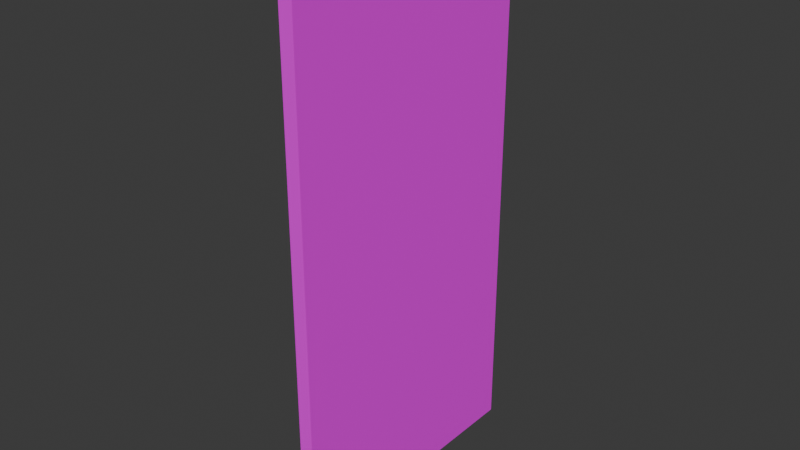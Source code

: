 # Source: door1.blend  (saved by Blender 4.4.32; exported with 4.5.12 LTS)
import bpy
from mathutils import Matrix  # noqa: F401  (used for matrix-valued properties, if any)

bpy.ops.wm.read_factory_settings(use_empty=True)
scene = bpy.context.scene
scene.name = 'Scene'

# ---- collections
col_door = bpy.data.collections.new('Door'); scene.collection.children.link(col_door)

# ---- images (referenced by path relative to the original .blend; pixels are not part of the script)
import os
ASSET_DIR = os.environ.get("B2B_ASSET_DIR", "")  # directory of the original .blend (textures are referenced by path, not embedded)
HERE = os.path.dirname(os.path.abspath(__file__))  # packed textures are extracted next to this script under _unpacked/

def load_image(name, relpath, width, height, colorspace="sRGB"):
    """Load a texture the original file referenced (path relative to the .blend, or extracted next to this script)."""
    p = next((c for c in (os.path.join(HERE, relpath), os.path.join(ASSET_DIR, relpath)) if relpath and os.path.exists(c)), "")
    if p:
        img = bpy.data.images.load(p, check_existing=True)
        img.name = name
    else:  # same state as the original file: an image datablock whose file is absent (Cycles renders it pink)
        img = bpy.data.images.new(name, width, height)
        img.source = "FILE"
        img.filepath = "//" + (relpath or name)
    img.colorspace_settings.name = colorspace
    return img
img_untitled = load_image('Untitled', 'door.png', 1024, 1024, 'sRGB')

# ---- materials (node trees are filled in below, after node groups)
mat_door = bpy.data.materials.new('door')

# ---- material node trees
mat_door.use_nodes = True; mat_door.node_tree.nodes.clear()
_N = mat_door.node_tree.nodes; _L = mat_door.node_tree.links
n0 = _N.new('ShaderNodeBsdfPrincipled'); n0.name = 'Principled BSDF'; n0.location = (10, 300)
n1 = _N.new('ShaderNodeOutputMaterial'); n1.name = 'Material Output'; n1.location = (300, 300)
n2 = _N.new('ShaderNodeTexImage'); n2.name = 'Image Texture'; n2.location = (-280, 280)
n2.image = img_untitled
_L.new(n0.outputs[0], n1.inputs[0])
_L.new(n2.outputs[0], n0.inputs[0])
n1.is_active_output = True

# ---- world
world_world = bpy.data.worlds.new('World'); scene.world = world_world
world_world.use_nodes = True; world_world.node_tree.nodes.clear()
_N = world_world.node_tree.nodes; _L = world_world.node_tree.links
n0 = _N.new('ShaderNodeOutputWorld'); n0.name = 'World Output'; n0.location = (300, 300)
n1 = _N.new('ShaderNodeBackground'); n1.name = 'Background'; n1.location = (10, 300)
n1.inputs[0].default_value = (0.05088, 0.05088, 0.05088, 1.0)
_L.new(n1.outputs[0], n0.inputs[0])
n0.is_active_output = True
world_world.color = (0.05088, 0.05088, 0.05088)
world_world.sun_shadow_jitter_overblur = 0.0

# ---- meshes
me_cube_002 = bpy.data.meshes.new('Cube.002')
me_cube_002.from_pydata([(-0.5, -0.02536, -1.0), (-0.5, -0.02536, 1.0), (-0.5, 0.02536, -1.0), (-0.5, 0.02536, 1.0), (0.5, -0.02536, -1.0), (0.5, -0.02536, 1.0), (0.5, 0.02536, -1.0), (0.5, 0.02536, 1.0)], [], [(0, 1, 3, 2), (2, 3, 7, 6), (6, 7, 5, 4), (4, 5, 1, 0), (2, 6, 4, 0), (7, 3, 1, 5)])
_uv = me_cube_002.uv_layers.new(name='UVMap')
_uv.uv.foreach_set('vector', [0.07683, 0.1858, 0.07683, 0.9811, 0.05666, 0.9811, 0.05667, 0.1858, 0.8721, 0.1858, 0.8721, 0.9811, 0.4745, 0.9811, 0.4745, 0.1858, 0.05667, 0.1858, 0.05666, 0.9811, 0.0365, 0.9811, 0.0365, 0.1858, 0.4745, 0.1858, 0.4745, 0.9811, 0.07683, 0.9811, 0.07683, 0.1858, 0.01633, 0.9811, 0.01633, 0.5835, 0.0365, 0.5835, 0.0365, 0.9811, 0.01633, 0.5835, 0.01633, 0.1858, 0.0365, 0.1858, 0.0365, 0.5835])
me_cube_002.materials.append(mat_door)
me_cube_002.update()
me_plane = bpy.data.meshes.new('Plane')
me_plane.from_pydata([(-0.04253, 0.03375, -0.1268), (0.01347, 0.03375, -0.1268), (-0.04253, 0.03375, -0.1469), (0.01347, 0.03375, -0.1469), (-0.0382, 0.03375, -0.1565), (0.009131, 0.03375, -0.1565), (-0.03378, 0.03375, -0.1644), (0.004708, 0.03375, -0.1644), (-0.03254, 0.03375, -0.1733), (0.003475, 0.03375, -0.1733), (-0.032, 0.03375, -0.1816), (0.00293, 0.03375, -0.1816), (-0.03005, 0.03375, -0.1918), (0.0009841, 0.03375, -0.1918), (-0.02547, 0.03375, -0.2007), (-0.003598, 0.03375, -0.2007), (-0.01911, 0.03375, -0.2078), (-0.009959, 0.03375, -0.2078), (-0.01453, 0.03375, -0.212), (-0.02373, -0.008826, -0.1072), (0.03227, -0.008826, -0.1072), (-0.02373, -0.008826, -0.1), (0.03227, -0.008826, -0.1), (-0.02703, -0.01578, -0.0999), (-0.02703, -0.01578, 0.1001), (-0.02703, -0.001776, -0.0999), (-0.02703, -0.001776, 0.1001), (0.03448, -0.01578, -0.0999), (0.03448, -0.01578, 0.1001), (0.03448, -0.001776, -0.0999), (0.03448, -0.001776, 0.1001), (-0.04253, 0.03375, 0.1263), (0.01347, 0.03375, 0.1263), (-0.04253, 0.03375, 0.1464), (0.01347, 0.03375, 0.1464), (-0.0382, 0.03375, 0.156), (0.009131, 0.03375, 0.156), (-0.03378, 0.03375, 0.1639), (0.004708, 0.03375, 0.1639), (-0.03254, 0.03375, 0.1728), (0.003475, 0.03375, 0.1728), (-0.032, 0.03375, 0.181), (0.00293, 0.03375, 0.181), (-0.03005, 0.03375, 0.1913), (0.0009841, 0.03375, 0.1913), (-0.02547, 0.03375, 0.2001), (-0.003598, 0.03375, 0.2001), (-0.01911, 0.03375, 0.2073), (-0.009959, 0.03375, 0.2073), (-0.01453, 0.03375, 0.2115), (-0.02373, -0.008826, 0.1067), (0.03227, -0.008826, 0.1067), (-0.02373, -0.008826, 0.09947), (0.03227, -0.008826, 0.09947)], [], [(0, 1, 3, 2), (2, 3, 5, 4), (4, 5, 7, 6), (6, 7, 9, 8), (8, 9, 11, 10), (10, 11, 13, 12), (12, 13, 15, 14), (14, 15, 17, 16), (16, 17, 18), (1, 0, 19, 20), (20, 19, 21, 22), (23, 24, 26, 25), (25, 26, 30, 29), (29, 30, 28, 27), (27, 28, 24, 23), (25, 29, 27, 23), (30, 26, 24, 28), (31, 32, 34, 33), (33, 34, 36, 35), (35, 36, 38, 37), (37, 38, 40, 39), (39, 40, 42, 41), (41, 42, 44, 43), (43, 44, 46, 45), (45, 46, 48, 47), (47, 48, 49), (32, 31, 50, 51), (51, 50, 52, 53)])
_uv = me_plane.uv_layers.new(name='UVMap')
_uv.uv.foreach_set('vector', [0.3561, 0.01407, 0.4408, 0.01407, 0.4408, 0.04445, 0.3561, 0.04445, 0.3561, 0.04445, 0.4408, 0.04445, 0.4342, 0.05901, 0.3626, 0.05901, 0.3626, 0.05901, 0.4342, 0.05901, 0.4275, 0.07093, 0.3693, 0.07093, 0.3693, 0.07093, 0.4275, 0.07093, 0.4256, 0.08439, 0.3712, 0.08439, 0.3712, 0.08439, 0.4256, 0.08439, 0.4248, 0.09687, 0.372, 0.09687, 0.372, 0.09687, 0.4248, 0.09687, 0.4219, 0.1123, 0.375, 0.1123, 0.375, 0.1123, 0.4219, 0.1123, 0.415, 0.1258, 0.3819, 0.1258, 0.3819, 0.1258, 0.415, 0.1258, 0.4053, 0.1366, 0.3915, 0.1366, 0.3915, 0.1366, 0.4053, 0.1366, 0.3984, 0.1429, 0.2644, 0.05144, 0.2644, 0.1326, 0.2027, 0.1053, 0.2027, 0.0242, 0.3258, 0.02419, 0.3258, 0.1053, 0.3154, 0.1053, 0.3154, 0.02419, 0.3339, 0.1576, 0.5368, 0.1576, 0.5368, 0.1718, 0.3339, 0.1718, 0.01812, 0.1786, 0.01812, 0.01176, 0.06942, 0.01176, 0.06942, 0.1786, 0.1311, 0.1576, 0.3339, 0.1576, 0.3339, 0.1718, 0.1311, 0.1718, 0.06942, 0.1786, 0.06942, 0.01176, 0.1207, 0.01176, 0.1207, 0.1786, 0.3049, 0.02419, 0.3049, 0.1133, 0.2846, 0.1133, 0.2846, 0.02419, 0.2846, 0.02419, 0.2846, 0.1133, 0.2644, 0.1133, 0.2644, 0.02419, 0.5254, 0.1429, 0.4408, 0.1429, 0.4408, 0.1125, 0.5254, 0.1125, 0.5254, 0.1125, 0.4408, 0.1125, 0.4473, 0.09796, 0.5189, 0.09796, 0.5189, 0.09796, 0.4473, 0.09796, 0.454, 0.08603, 0.5122, 0.08603, 0.5122, 0.08603, 0.454, 0.08603, 0.4559, 0.07257, 0.5103, 0.07257, 0.5103, 0.07257, 0.4559, 0.07257, 0.4567, 0.06009, 0.5095, 0.06009, 0.5095, 0.06009, 0.4567, 0.06009, 0.4596, 0.04463, 0.5065, 0.04463, 0.5065, 0.04463, 0.4596, 0.04463, 0.4666, 0.0312, 0.4996, 0.0312, 0.4996, 0.0312, 0.4666, 0.0312, 0.4762, 0.02037, 0.49, 0.02037, 0.49, 0.02037, 0.4762, 0.02037, 0.4831, 0.01407, 0.2027, 0.05144, 0.2027, 0.1326, 0.141, 0.1053, 0.141, 0.0242, 0.3049, 0.1053, 0.3049, 0.02419, 0.3154, 0.02419, 0.3154, 0.1053])
me_plane.materials.append(mat_door)
me_plane.update()

# ---- objects
ob_cube = bpy.data.objects.new('Cube', me_cube_002)
ob_plane = bpy.data.objects.new('Plane', me_plane)

# ---- transforms, parenting, visibility, modifiers, constraints
ob_cube.location = (0.0009519, -0.4989, 1.0)
ob_cube.rotation_euler = (0.0, -0.0, -1.571)
ob_plane.location = (-0.06288, -0.8122, 1.069)
ob_plane.rotation_euler = (0.0, -0.0, -1.571)

# ---- collection membership
col_door.objects.link(ob_cube)
col_door.objects.link(ob_plane)

# ---- scene / render settings (as saved in the file)
scene.frame_start = 1; scene.frame_end = 250; scene.frame_set(1)
scene.render.engine = 'BLENDER_EEVEE_NEXT'
bpy.context.view_layer.update()

# ---- added for rendering (the .blend has no active camera and no usable light): camera, sun
cam_auto = bpy.data.cameras.new('AutoCamera')
cam_auto.lens = 50.0
cam_auto.sensor_width = 36.0
cam_auto.clip_end = 1000.0
ob_auto_camera = bpy.data.objects.new('AutoCamera', cam_auto)
scene.collection.objects.link(ob_auto_camera)
ob_auto_camera.location = (2.04497, -2.98424, 2.65691)
ob_auto_camera.rotation_euler = (1.09748, -7.21219e-08, 0.694738)
scene.camera = ob_auto_camera
light_auto_sun = bpy.data.lights.new('AutoSun', 'SUN')
light_auto_sun.energy = 3.0
light_auto_sun.angle = 0.0523599
ob_auto_sun = bpy.data.objects.new('AutoSun', light_auto_sun)
scene.collection.objects.link(ob_auto_sun)
ob_auto_sun.rotation_euler = (0.872665, 0.174533, 0.523599)
bpy.context.view_layer.update()
